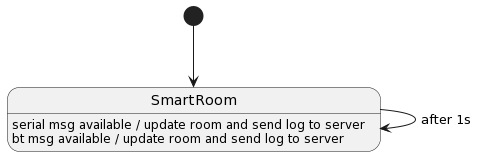

The diagram above was rendered by PlantUML. Its source (embedded in the PNG):
@startuml
[*] --> SmartRoom
SmartRoom --> SmartRoom : after 1s

SmartRoom : serial msg available / update room and send log to server
SmartRoom : bt msg available / update room and send log to server
@enduml